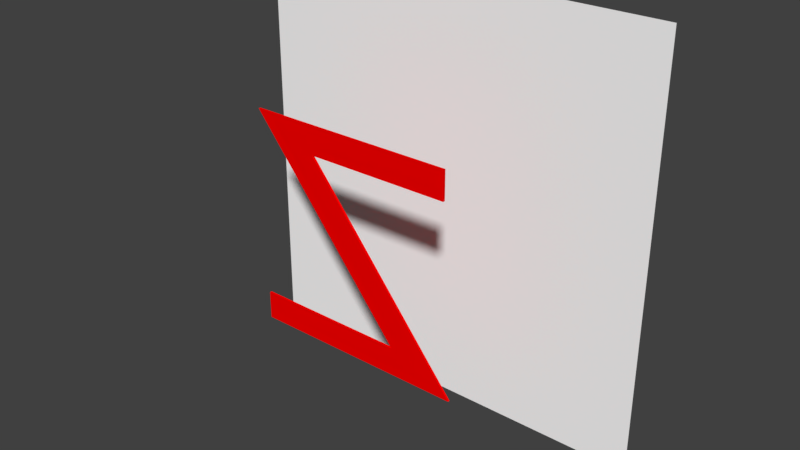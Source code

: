# Source: Z_l_0.00_-0.50_0.00__r_1.57_0.00_3.14__v_0.41_.blend  (saved by Blender 2.79.0; exported with 4.5.12 LTS)
import bpy
from mathutils import Matrix  # noqa: F401  (used for matrix-valued properties, if any)

bpy.ops.wm.read_factory_settings(use_empty=True)
scene = bpy.context.scene
scene.name = 'Scene'

# ---- collections
col_collection_1 = bpy.data.collections.new('Collection 1'); scene.collection.children.link(col_collection_1)

# ---- materials (node trees are filled in below, after node groups)
mat_full_lambertian_hidden = bpy.data.materials.new('full_lambertian_hidden')
mat_full_lambertian_hidden.alpha_threshold = 0.0
mat_full_lambertian_hidden.use_transparent_shadow = False
mat_full_lambertian_hidden.diffuse_color = (1.0, 0.0, 0.0, 1.0)
mat_full_lambertian_hidden.specular_color = (0.0, 0.0, 0.0)
mat_full_lambertian_hidden.roughness = 0.5
mat_full_lambertian_hidden.specular_intensity = 0.0
mat_full_lambertian_walls = bpy.data.materials.new('full_lambertian_walls')
mat_full_lambertian_walls.alpha_threshold = 0.0
mat_full_lambertian_walls.use_transparent_shadow = False
mat_full_lambertian_walls.diffuse_color = (1.0, 1.0, 1.0, 1.0)
mat_full_lambertian_walls.specular_color = (0.0, 0.0, 0.0)
mat_full_lambertian_walls.roughness = 0.5
mat_full_lambertian_walls.specular_intensity = 0.0

# ---- material node trees

# ---- world
world_world = bpy.data.worlds.new('World'); scene.world = world_world
world_world.color = (0.05088, 0.05088, 0.05088)
world_world.use_sun_shadow = False
world_world.sun_shadow_jitter_overblur = 0.0
world_world.cycles.sampling_method = 'MANUAL'

# ---- meshes
me_z = bpy.data.meshes.new('Z')
me_z.from_pydata([(-0.3737, 0.2968, 0.004), (0.3912, 0.4, 0.004), (-0.3737, 0.4, 0.004), (0.1558, 0.2968, 0.004), (-0.1733, -0.2968, 0.004), (-0.4088, -0.4, 0.004), (0.3912, -0.2968, 0.004), (0.3912, -0.4, 0.004), (-0.3737, 0.2968, -0.004), (-0.3737, 0.4, -0.004), (0.3912, 0.4, -0.004), (0.1558, 0.2968, -0.003999), (-0.1733, -0.2968, -0.004), (-0.4088, -0.4, -0.003999), (0.3912, -0.2968, -0.004), (0.3912, -0.4, -0.004), (-0.3661, 0.3035, -0.0006192), (-0.3661, 0.3932, -0.0006192), (0.3815, 0.3956, -0.0004096), (0.1588, 0.2981, -0.00373), (-0.1763, -0.2981, -0.003731), (-0.3991, -0.3956, -0.0004096), (0.3837, -0.3035, -0.0006192), (0.3837, -0.3932, -0.0006192), (-0.3661, 0.3035, 0.0006184), (0.3815, 0.3956, 0.0004096), (-0.3661, 0.3932, 0.0006184), (0.1588, 0.2981, 0.003731), (-0.1763, -0.2981, 0.00373), (-0.3991, -0.3956, 0.0004104), (0.3837, -0.3035, 0.0006184), (0.3837, -0.3932, 0.0006184)], [], [(0, 1, 2), (0, 3, 1), (3, 4, 1), (5, 4, 3), (5, 6, 4), (5, 7, 6), (8, 9, 10), (8, 10, 11), (11, 10, 12), (13, 11, 12), (13, 12, 14), (13, 14, 15), (1, 4, 12, 10), (4, 6, 14, 12), (5, 3, 11, 13), (2, 1, 10, 9), (0, 2, 9, 8), (7, 5, 13, 15), (3, 0, 8, 11), (6, 7, 15, 14), (16, 17, 18), (16, 18, 19), (19, 18, 20), (21, 19, 20), (21, 20, 22), (21, 22, 23), (24, 25, 26), (24, 27, 25), (27, 28, 25), (29, 28, 27), (29, 30, 28), (29, 31, 30), (18, 25, 28, 20), (20, 28, 30, 22), (21, 29, 27, 19), (17, 26, 25, 18), (16, 24, 26, 17), (23, 31, 29, 21), (19, 27, 24, 16), (22, 30, 31, 23)])
me_z.materials.append(mat_full_lambertian_hidden)
me_z.use_remesh_preserve_volume = False
me_z.use_remesh_preserve_attributes = False
me_z.use_mirror_vertex_groups = False
me_z.update()
me_plane = bpy.data.meshes.new('Plane')
me_plane.from_pydata([(-0.8, 3.497e-08, -0.8), (0.8, 3.497e-08, -0.8), (-0.8, -3.497e-08, 0.8), (0.8, -3.497e-08, 0.8)], [], [(0, 1, 3, 2)])
_uv = me_plane.uv_layers.new(name='UVMap')
_uv.uv.foreach_set('vector', [1.0, 1.0, 7.451e-08, 1.0, 0.0, 7.451e-08, 1.0, 0.0])
me_plane.materials.append(mat_full_lambertian_walls)
me_plane.use_remesh_preserve_volume = False
me_plane.use_remesh_preserve_attributes = False
me_plane.use_mirror_vertex_groups = False
me_plane.update()

# ---- objects
ob_hidden_geometry = bpy.data.objects.new('hidden_geometry', me_z)
ob_grid_wall = bpy.data.objects.new('grid_wall', me_plane)

# ---- transforms, parenting, visibility, modifiers, constraints
ob_hidden_geometry.location = (0.0, -0.5, 0.0)
ob_hidden_geometry.rotation_euler = (1.571, 0.0, 3.142)
ob_hidden_geometry.lineart.crease_threshold = 0.0
ob_grid_wall.location = (0.0, 0.0, 0.0)
ob_grid_wall.lineart.crease_threshold = 0.0

# ---- collection membership
col_collection_1.objects.link(ob_hidden_geometry)
col_collection_1.objects.link(ob_grid_wall)

# ---- scene / render settings (as saved in the file)
scene.frame_start = 1; scene.frame_end = 250; scene.frame_set(1)
scene.render.engine = 'BLENDER_EEVEE_NEXT'
scene.render.resolution_percentage = 50
scene.render.dither_intensity = 0.0
scene.cycles.use_denoising = False
scene.cycles.samples = 128
scene.cycles.sampling_pattern = 'TABULATED_SOBOL'
scene.cycles.use_adaptive_sampling = False
scene.cycles.use_light_tree = False
scene.cycles.blur_glossy = 0.0
scene.cycles.sample_clamp_indirect = 0.0
scene.view_settings.view_transform = 'Standard'
bpy.context.view_layer.update()

# ---- added for rendering (the .blend has no active camera and no usable light): camera, sun
cam_auto = bpy.data.cameras.new('AutoCamera')
cam_auto.lens = 50.0
cam_auto.sensor_width = 36.0
cam_auto.clip_end = 1000.0
ob_auto_camera = bpy.data.objects.new('AutoCamera', cam_auto)
scene.collection.objects.link(ob_auto_camera)
ob_auto_camera.location = (2.14485, -2.82582, 1.71588)
ob_auto_camera.rotation_euler = (1.09748, -7.21219e-08, 0.694738)
scene.camera = ob_auto_camera
light_auto_sun = bpy.data.lights.new('AutoSun', 'SUN')
light_auto_sun.energy = 3.0
light_auto_sun.angle = 0.0523599
ob_auto_sun = bpy.data.objects.new('AutoSun', light_auto_sun)
scene.collection.objects.link(ob_auto_sun)
ob_auto_sun.rotation_euler = (0.872665, 0.174533, 0.523599)
bpy.context.view_layer.update()
